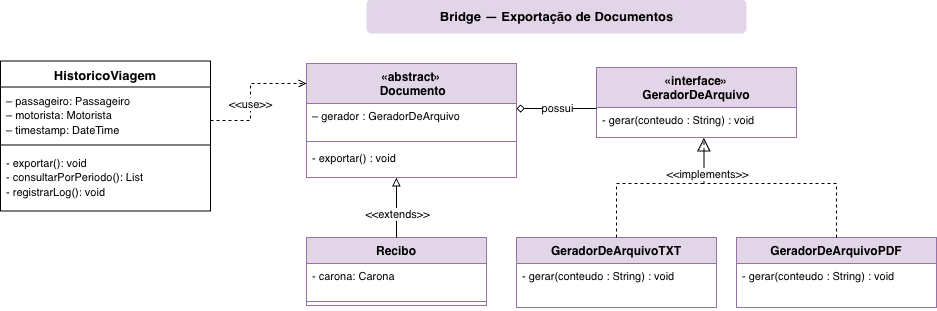

The diagram above was exported from draw.io. Its source (the exported page's mxGraphModel, read from the mxfile embedded in the PNG):
<mxGraphModel dx="4666" dy="4460" grid="1" gridSize="10" guides="1" tooltips="1" connect="1" arrows="1" fold="1" page="1" pageScale="1" pageWidth="827" pageHeight="1169" math="0" shadow="0">
  <root>
    <mxCell id="0" />
    <mxCell id="1" parent="0" />
    <mxCell id="2" parent="1" style="swimlane;fontStyle=1;align=center;verticalAlign=top;childLayout=stackLayout;horizontal=1;startSize=26;horizontalStack=0;resizeParent=1;resizeParentMax=0;resizeLast=0;collapsible=1;marginBottom=0;whiteSpace=wrap;html=1;" value="&lt;span style=&quot;font-size: 13px; white-space: nowrap;&quot;&gt;HistoricoViagem&lt;/span&gt;" vertex="1">
      <mxGeometry height="150" width="210" x="1680" y="567.5" as="geometry" />
    </mxCell>
    <mxCell id="3" parent="2" style="text;strokeColor=none;fillColor=none;align=left;verticalAlign=top;spacingLeft=4;spacingRight=4;overflow=hidden;rotatable=0;points=[[0,0.5],[1,0.5]];portConstraint=eastwest;whiteSpace=wrap;html=1;" value="&lt;span style=&quot;font-size: 11px; white-space: nowrap;&quot;&gt;– passageiro: Passageiro&lt;/span&gt;&lt;div&gt;&lt;span style=&quot;font-size: 11px; white-space: nowrap;&quot;&gt;– motorista: Motorista&lt;/span&gt;&lt;br style=&quot;font-size: 11px; white-space: nowrap;&quot;&gt;&lt;span style=&quot;font-size: 11px; white-space: nowrap;&quot;&gt;– timestamp: DateTime&lt;/span&gt;&lt;/div&gt;" vertex="1">
      <mxGeometry height="54" width="210" y="26" as="geometry" />
    </mxCell>
    <mxCell id="4" parent="2" style="line;strokeWidth=1;fillColor=none;align=left;verticalAlign=middle;spacingTop=-1;spacingLeft=3;spacingRight=3;rotatable=0;labelPosition=right;points=[];portConstraint=eastwest;strokeColor=inherit;" value="" vertex="1">
      <mxGeometry height="8" width="210" y="80" as="geometry" />
    </mxCell>
    <mxCell id="5" parent="2" style="text;strokeColor=none;fillColor=none;align=left;verticalAlign=top;spacingLeft=4;spacingRight=4;overflow=hidden;rotatable=0;points=[[0,0.5],[1,0.5]];portConstraint=eastwest;whiteSpace=wrap;html=1;" value="&lt;div&gt;&lt;span style=&quot;color: rgba(0, 0, 0, 0); font-family: monospace; font-size: 0px; white-space: nowrap;&quot;&gt;&lt;span style=&quot;color: rgb(0, 0, 0); font-family: Helvetica; font-size: 11px;&quot;&gt;- exportar(): void&lt;/span&gt;&lt;br style=&quot;color: rgb(0, 0, 0); font-family: Helvetica; font-size: 11px;&quot;&gt;&lt;span style=&quot;color: rgb(0, 0, 0); font-family: Helvetica; font-size: 11px;&quot;&gt;- consultarPorPeriodo(): List&lt;/span&gt;&lt;br style=&quot;color: rgb(0, 0, 0); font-family: Helvetica; font-size: 11px;&quot;&gt;&lt;span style=&quot;color: rgb(0, 0, 0); font-family: Helvetica; font-size: 11px;&quot;&gt;- registrarLog(): void&lt;/span&gt;&lt;/span&gt;&lt;/div&gt;" vertex="1">
      <mxGeometry height="62" width="210" y="88" as="geometry" />
    </mxCell>
    <mxCell id="6" parent="1" style="swimlane;fontStyle=1;align=center;verticalAlign=top;childLayout=stackLayout;horizontal=1;startSize=40;horizontalStack=0;resizeParent=1;resizeParentMax=0;resizeLast=0;collapsible=1;marginBottom=0;whiteSpace=wrap;html=1;fillColor=#e1d5e7;strokeColor=#9673a6;" value="«abstract»&lt;div&gt;&amp;nbsp;Documento&lt;/div&gt;" vertex="1">
      <mxGeometry height="114" width="210" x="1986" y="570" as="geometry" />
    </mxCell>
    <mxCell id="7" parent="6" style="text;strokeColor=none;fillColor=none;align=left;verticalAlign=top;spacingLeft=4;spacingRight=4;overflow=hidden;rotatable=0;points=[[0,0.5],[1,0.5]];portConstraint=eastwest;whiteSpace=wrap;html=1;fontSize=11;" value="– gerador : GeradorDeArquivo" vertex="1">
      <mxGeometry height="34" width="210" y="40" as="geometry" />
    </mxCell>
    <mxCell id="8" parent="6" style="line;strokeWidth=1;fillColor=none;strokeColor=inherit;" value="" vertex="1">
      <mxGeometry height="8" width="210" y="74" as="geometry" />
    </mxCell>
    <mxCell id="9" parent="6" style="text;strokeColor=none;fillColor=none;align=left;verticalAlign=top;spacingLeft=4;spacingRight=4;overflow=hidden;rotatable=0;points=[[0,0.5],[1,0.5]];portConstraint=eastwest;whiteSpace=wrap;html=1;fontSize=11;" value="- exportar() : void" vertex="1">
      <mxGeometry height="32" width="210" y="82" as="geometry" />
    </mxCell>
    <mxCell id="10" edge="1" parent="1" source="3" style="edgeStyle=orthogonalEdgeStyle;rounded=0;orthogonalLoop=1;jettySize=auto;html=1;exitX=1;exitY=0.621;exitDx=0;exitDy=0;exitPerimeter=0;dashed=1;endArrow=open;endFill=0;" target="6">
      <mxGeometry relative="1" as="geometry">
        <Array as="points">
          <mxPoint x="1930" y="627" />
          <mxPoint x="1930" y="590" />
        </Array>
        <mxPoint x="1966" y="590" as="targetPoint" />
      </mxGeometry>
    </mxCell>
    <mxCell id="11" connectable="0" parent="10" style="edgeLabel;html=1;align=center;verticalAlign=middle;resizable=0;points=[];" value="&amp;lt;&amp;lt;use&amp;gt;&amp;gt;" vertex="1">
      <mxGeometry relative="1" x="-0.2815" y="1" as="geometry">
        <mxPoint y="-9" as="offset" />
      </mxGeometry>
    </mxCell>
    <mxCell id="12" parent="1" style="swimlane;fontStyle=1;align=center;verticalAlign=top;childLayout=stackLayout;horizontal=1;startSize=26;horizontalStack=0;resizeParent=1;resizeParentMax=0;resizeLast=0;collapsible=1;marginBottom=0;whiteSpace=wrap;html=1;fillColor=#e1d5e7;strokeColor=#9673a6;" value="Recibo" vertex="1">
      <mxGeometry height="68" width="180" x="1986" y="744" as="geometry" />
    </mxCell>
    <mxCell id="13" parent="12" style="text;strokeColor=none;fillColor=none;align=left;verticalAlign=top;spacingLeft=4;spacingRight=4;overflow=hidden;rotatable=0;points=[[0,0.5],[1,0.5]];portConstraint=eastwest;whiteSpace=wrap;html=1;fontSize=11;" value="- carona: Carona" vertex="1">
      <mxGeometry height="34" width="180" y="26" as="geometry" />
    </mxCell>
    <mxCell id="14" parent="12" style="line;strokeWidth=1;fillColor=none;strokeColor=inherit;" value="" vertex="1">
      <mxGeometry height="8" width="180" y="60" as="geometry" />
    </mxCell>
    <mxCell id="15" parent="1" style="swimlane;fontStyle=1;align=center;verticalAlign=top;childLayout=stackLayout;horizontal=1;startSize=40;horizontalStack=0;resizeParent=1;resizeParentMax=0;resizeLast=0;collapsible=1;marginBottom=0;whiteSpace=wrap;html=1;fillColor=#e1d5e7;strokeColor=#9673a6;" value="«interface»&#10;GeradorDeArquivo" vertex="1">
      <mxGeometry height="70" width="200" x="2276" y="574" as="geometry" />
    </mxCell>
    <mxCell id="16" parent="15" style="text;strokeColor=none;fillColor=none;align=left;verticalAlign=top;spacingLeft=4;spacingRight=4;overflow=hidden;rotatable=0;points=[[0,0.5],[1,0.5]];portConstraint=eastwest;whiteSpace=wrap;html=1;fontSize=11;" value="- gerar(conteudo : String) : void" vertex="1">
      <mxGeometry height="30" width="200" y="40" as="geometry" />
    </mxCell>
    <mxCell id="17" parent="1" style="swimlane;fontStyle=1;align=center;verticalAlign=top;childLayout=stackLayout;horizontal=1;startSize=26;horizontalStack=0;resizeParent=1;resizeParentMax=0;resizeLast=0;collapsible=1;marginBottom=0;whiteSpace=wrap;html=1;fillColor=#e1d5e7;strokeColor=#9673a6;" value="GeradorDeArquivoTXT" vertex="1">
      <mxGeometry height="70" width="200" x="2196" y="744" as="geometry" />
    </mxCell>
    <mxCell id="18" parent="17" style="text;strokeColor=none;fillColor=none;align=left;verticalAlign=top;spacingLeft=4;spacingRight=4;overflow=hidden;rotatable=0;points=[[0,0.5],[1,0.5]];portConstraint=eastwest;whiteSpace=wrap;html=1;fontSize=11;" value="- gerar(conteudo : String) : void" vertex="1">
      <mxGeometry height="44" width="200" y="26" as="geometry" />
    </mxCell>
    <mxCell id="19" parent="1" style="swimlane;fontStyle=1;align=center;verticalAlign=top;childLayout=stackLayout;horizontal=1;startSize=26;horizontalStack=0;resizeParent=1;resizeParentMax=0;resizeLast=0;collapsible=1;marginBottom=0;whiteSpace=wrap;html=1;fillColor=#e1d5e7;strokeColor=#9673a6;" value="GeradorDeArquivoPDF" vertex="1">
      <mxGeometry height="70" width="200" x="2416" y="744" as="geometry" />
    </mxCell>
    <mxCell id="20" parent="19" style="text;strokeColor=none;fillColor=none;align=left;verticalAlign=top;spacingLeft=4;spacingRight=4;overflow=hidden;rotatable=0;points=[[0,0.5],[1,0.5]];portConstraint=eastwest;whiteSpace=wrap;html=1;fontSize=11;" value="- gerar(conteudo : String) : void" vertex="1">
      <mxGeometry height="44" width="200" y="26" as="geometry" />
    </mxCell>
    <mxCell id="21" edge="1" parent="1" source="15" style="edgeStyle=orthogonalEdgeStyle;rounded=0;orthogonalLoop=1;jettySize=auto;html=1;endArrow=diamond;endFill=0;">
      <mxGeometry relative="1" as="geometry">
        <Array as="points">
          <mxPoint x="2196" y="615" />
        </Array>
        <mxPoint x="2196" y="615" as="targetPoint" />
      </mxGeometry>
    </mxCell>
    <mxCell id="22" connectable="0" parent="21" style="edgeLabel;html=1;align=center;verticalAlign=middle;resizable=0;points=[];" value="possui" vertex="1">
      <mxGeometry relative="1" x="0.0868" y="2" as="geometry">
        <mxPoint x="4" y="-3" as="offset" />
      </mxGeometry>
    </mxCell>
    <mxCell id="23" edge="1" parent="1" source="12" style="edgeStyle=orthogonalEdgeStyle;rounded=0;orthogonalLoop=1;jettySize=auto;html=1;entryX=0.428;entryY=1.01;entryDx=0;entryDy=0;entryPerimeter=0;endArrow=block;endFill=0;" target="9">
      <mxGeometry relative="1" as="geometry" />
    </mxCell>
    <mxCell id="24" connectable="0" parent="1" style="edgeLabel;html=1;align=center;verticalAlign=middle;resizable=0;points=[];" value="&amp;lt;&amp;lt;extends&amp;gt;&amp;gt;" vertex="1">
      <mxGeometry x="2076" y="720" as="geometry" />
    </mxCell>
    <mxCell id="25" edge="1" parent="1" source="17" style="edgeStyle=orthogonalEdgeStyle;rounded=0;orthogonalLoop=1;jettySize=auto;html=1;entryX=0.538;entryY=1.027;entryDx=0;entryDy=0;entryPerimeter=0;endArrow=none;endFill=0;dashed=1;" target="16">
      <mxGeometry relative="1" as="geometry">
        <Array as="points">
          <mxPoint x="2296" y="690" />
          <mxPoint x="2384" y="690" />
        </Array>
      </mxGeometry>
    </mxCell>
    <mxCell id="26" edge="1" parent="1" source="19" style="edgeStyle=orthogonalEdgeStyle;rounded=0;orthogonalLoop=1;jettySize=auto;html=1;entryX=0.537;entryY=1.016;entryDx=0;entryDy=0;entryPerimeter=0;endArrow=block;endFill=0;dashed=1;endSize=11;" target="16">
      <mxGeometry relative="1" as="geometry">
        <Array as="points">
          <mxPoint x="2516" y="690" />
          <mxPoint x="2383" y="690" />
        </Array>
      </mxGeometry>
    </mxCell>
    <mxCell id="27" connectable="0" parent="1" style="edgeLabel;html=1;align=center;verticalAlign=middle;resizable=0;points=[];" value="&amp;lt;&amp;lt;implements&amp;gt;&amp;gt;" vertex="1">
      <mxGeometry x="2386" y="680" as="geometry" />
    </mxCell>
    <mxCell id="28" parent="1" style="text;html=1;strokeColor=none;fillColor=#e1d5e7;align=center;verticalAlign=middle;fontSize=13;fontStyle=1;rounded=1;" value="Bridge — Exportação de Documentos" vertex="1">
      <mxGeometry height="34" width="380" x="2046" y="506" as="geometry" />
    </mxCell>
  </root>
</mxGraphModel>